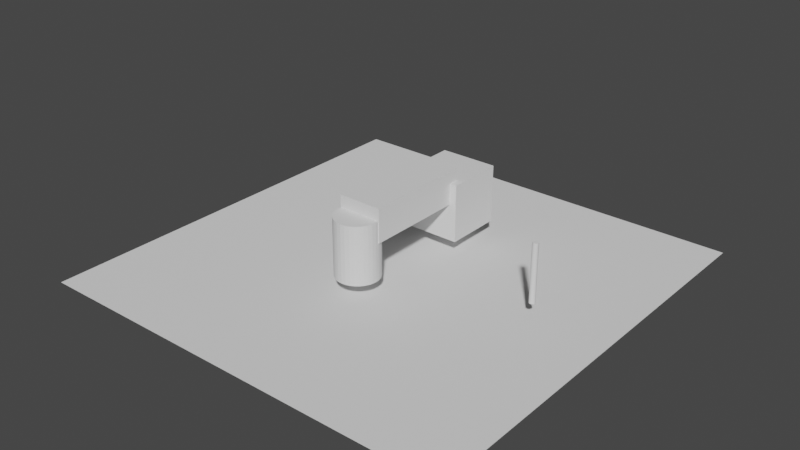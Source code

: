 # Source: 2bounce_test_geo.blend  (saved by Blender 3.2.14; exported with 4.5.12 LTS)
import bpy
from mathutils import Matrix  # noqa: F401  (used for matrix-valued properties, if any)

bpy.ops.wm.read_factory_settings(use_empty=True)
scene = bpy.context.scene
scene.name = 'Scene'

# ---- collections
col_collection = bpy.data.collections.new('Collection'); scene.collection.children.link(col_collection)

# ---- world
world_world = bpy.data.worlds.new('World'); scene.world = world_world
world_world.use_nodes = True; world_world.node_tree.nodes.clear()
_N = world_world.node_tree.nodes; _L = world_world.node_tree.links
n0 = _N.new('ShaderNodeOutputWorld'); n0.name = 'World Output'; n0.location = (300, 300)
n1 = _N.new('ShaderNodeBackground'); n1.name = 'Background'; n1.location = (10, 300)
n1.inputs[0].default_value = (0.05088, 0.05088, 0.05088, 1.0)
_L.new(n1.outputs[0], n0.inputs[0])
n0.is_active_output = True
world_world.color = (0.05088, 0.05088, 0.05088)
world_world.use_sun_shadow = False
world_world.sun_shadow_jitter_overblur = 0.0

# ---- meshes
me_circle = bpy.data.meshes.new('Circle')
me_circle.from_pydata([(0.0, 1.0, 0.0), (-0.1951, 0.9808, 0.0), (-0.3827, 0.9239, 0.0), (-0.5556, 0.8315, 0.0), (-0.7071, 0.7071, 0.0), (-0.8315, 0.5556, 0.0), (-0.9239, 0.3827, 0.0), (-0.9808, 0.1951, 0.0), (-1.0, -4.371e-08, 0.0), (-0.9808, -0.1951, 0.0), (-0.9239, -0.3827, 0.0), (-0.8315, -0.5556, 0.0), (-0.7071, -0.7071, 0.0), (-0.5556, -0.8315, 0.0), (-0.3827, -0.9239, 0.0), (-0.1951, -0.9808, 0.0), (8.742e-08, -1.0, 0.0), (0.1951, -0.9808, 0.0), (0.3827, -0.9239, 0.0), (0.5556, -0.8315, 0.0), (0.7071, -0.7071, 0.0), (0.8315, -0.5556, 0.0), (0.9239, -0.3827, 0.0), (0.9808, -0.1951, 0.0), (1.0, 1.192e-08, 0.0), (0.9808, 0.1951, 0.0), (0.9239, 0.3827, 0.0), (0.8315, 0.5556, 0.0), (0.7071, 0.7071, 0.0), (0.5556, 0.8315, 0.0), (0.3827, 0.9239, 0.0), (0.1951, 0.9808, 0.0)], [(1, 0), (2, 1), (3, 2), (4, 3), (5, 4), (6, 5), (7, 6), (8, 7), (9, 8), (10, 9), (11, 10), (12, 11), (13, 12), (14, 13), (15, 14), (16, 15), (17, 16), (18, 17), (19, 18), (20, 19), (21, 20), (22, 21), (23, 22), (24, 23), (25, 24), (26, 25), (27, 26), (28, 27), (29, 28), (30, 29), (31, 30), (0, 31)], [])
_uv = me_circle.uv_layers.new(name='UVMap')
_uv.uv.foreach_set('vector', [])
me_circle.update()
me_cylinder = bpy.data.meshes.new('Cylinder')
me_cylinder.from_pydata([(0.0, 0.1, -1.0), (0.0, 0.1, 1.0), (0.01951, 0.09808, -1.0), (0.01951, 0.09808, 1.0), (0.03827, 0.09239, -1.0), (0.03827, 0.09239, 1.0), (0.05556, 0.08315, -1.0), (0.05556, 0.08315, 1.0), (0.07071, 0.07071, -1.0), (0.07071, 0.07071, 1.0), (0.08315, 0.05556, -1.0), (0.08315, 0.05556, 1.0), (0.09239, 0.03827, -1.0), (0.09239, 0.03827, 1.0), (0.09808, 0.01951, -1.0), (0.09808, 0.01951, 1.0), (0.1, -4.371e-09, -1.0), (0.1, -4.371e-09, 1.0), (0.09808, -0.01951, -1.0), (0.09808, -0.01951, 1.0), (0.09239, -0.03827, -1.0), (0.09239, -0.03827, 1.0), (0.08315, -0.05556, -1.0), (0.08315, -0.05556, 1.0), (0.07071, -0.07071, -1.0), (0.07071, -0.07071, 1.0), (0.05556, -0.08315, -1.0), (0.05556, -0.08315, 1.0), (0.03827, -0.09239, -1.0), (0.03827, -0.09239, 1.0), (0.01951, -0.09808, -1.0), (0.01951, -0.09808, 1.0), (-8.742e-09, -0.1, -1.0), (-8.742e-09, -0.1, 1.0), (-0.01951, -0.09808, -1.0), (-0.01951, -0.09808, 1.0), (-0.03827, -0.09239, -1.0), (-0.03827, -0.09239, 1.0), (-0.05556, -0.08315, -1.0), (-0.05556, -0.08315, 1.0), (-0.07071, -0.07071, -1.0), (-0.07071, -0.07071, 1.0), (-0.08315, -0.05556, -1.0), (-0.08315, -0.05556, 1.0), (-0.09239, -0.03827, -1.0), (-0.09239, -0.03827, 1.0), (-0.09808, -0.01951, -1.0), (-0.09808, -0.01951, 1.0), (-0.1, 1.192e-09, -1.0), (-0.1, 1.192e-09, 1.0), (-0.09808, 0.01951, -1.0), (-0.09808, 0.01951, 1.0), (-0.09239, 0.03827, -1.0), (-0.09239, 0.03827, 1.0), (-0.08315, 0.05556, -1.0), (-0.08315, 0.05556, 1.0), (-0.07071, 0.07071, -1.0), (-0.07071, 0.07071, 1.0), (-0.05556, 0.08315, -1.0), (-0.05556, 0.08315, 1.0), (-0.03827, 0.09239, -1.0), (-0.03827, 0.09239, 1.0), (-0.01951, 0.09808, -1.0), (-0.01951, 0.09808, 1.0)], [], [(0, 1, 3, 2), (2, 3, 5, 4), (4, 5, 7, 6), (6, 7, 9, 8), (8, 9, 11, 10), (10, 11, 13, 12), (12, 13, 15, 14), (14, 15, 17, 16), (16, 17, 19, 18), (18, 19, 21, 20), (20, 21, 23, 22), (22, 23, 25, 24), (24, 25, 27, 26), (26, 27, 29, 28), (28, 29, 31, 30), (30, 31, 33, 32), (32, 33, 35, 34), (34, 35, 37, 36), (36, 37, 39, 38), (38, 39, 41, 40), (40, 41, 43, 42), (42, 43, 45, 44), (44, 45, 47, 46), (46, 47, 49, 48), (48, 49, 51, 50), (50, 51, 53, 52), (52, 53, 55, 54), (54, 55, 57, 56), (56, 57, 59, 58), (58, 59, 61, 60), (3, 1, 63, 61, 59, 57, 55, 53, 51, 49, 47, 45, 43, 41, 39, 37, 35, 33, 31, 29, 27, 25, 23, 21, 19, 17, 15, 13, 11, 9, 7, 5), (60, 61, 63, 62), (62, 63, 1, 0), (0, 2, 4, 6, 8, 10, 12, 14, 16, 18, 20, 22, 24, 26, 28, 30, 32, 34, 36, 38, 40, 42, 44, 46, 48, 50, 52, 54, 56, 58, 60, 62)])
_uv = me_cylinder.uv_layers.new(name='UVMap')
_uv.uv.foreach_set('vector', [1.0, 0.5, 1.0, 1.0, 0.9688, 1.0, 0.9688, 0.5, 0.9688, 0.5, 0.9688, 1.0, 0.9375, 1.0, 0.9375, 0.5, 0.9375, 0.5, 0.9375, 1.0, 0.9062, 1.0, 0.9062, 0.5, 0.9062, 0.5, 0.9062, 1.0, 0.875, 1.0, 0.875, 0.5, 0.875, 0.5, 0.875, 1.0, 0.8438, 1.0, 0.8438, 0.5, 0.8438, 0.5, 0.8438, 1.0, 0.8125, 1.0, 0.8125, 0.5, 0.8125, 0.5, 0.8125, 1.0, 0.7812, 1.0, 0.7812, 0.5, 0.7812, 0.5, 0.7812, 1.0, 0.75, 1.0, 0.75, 0.5, 0.75, 0.5, 0.75, 1.0, 0.7188, 1.0, 0.7188, 0.5, 0.7188, 0.5, 0.7188, 1.0, 0.6875, 1.0, 0.6875, 0.5, 0.6875, 0.5, 0.6875, 1.0, 0.6562, 1.0, 0.6562, 0.5, 0.6562, 0.5, 0.6562, 1.0, 0.625, 1.0, 0.625, 0.5, 0.625, 0.5, 0.625, 1.0, 0.5938, 1.0, 0.5938, 0.5, 0.5938, 0.5, 0.5938, 1.0, 0.5625, 1.0, 0.5625, 0.5, 0.5625, 0.5, 0.5625, 1.0, 0.5312, 1.0, 0.5312, 0.5, 0.5312, 0.5, 0.5312, 1.0, 0.5, 1.0, 0.5, 0.5, 0.5, 0.5, 0.5, 1.0, 0.4688, 1.0, 0.4688, 0.5, 0.4688, 0.5, 0.4688, 1.0, 0.4375, 1.0, 0.4375, 0.5, 0.4375, 0.5, 0.4375, 1.0, 0.4062, 1.0, 0.4062, 0.5, 0.4062, 0.5, 0.4062, 1.0, 0.375, 1.0, 0.375, 0.5, 0.375, 0.5, 0.375, 1.0, 0.3438, 1.0, 0.3438, 0.5, 0.3438, 0.5, 0.3438, 1.0, 0.3125, 1.0, 0.3125, 0.5, 0.3125, 0.5, 0.3125, 1.0, 0.2812, 1.0, 0.2812, 0.5, 0.2812, 0.5, 0.2812, 1.0, 0.25, 1.0, 0.25, 0.5, 0.25, 0.5, 0.25, 1.0, 0.2188, 1.0, 0.2188, 0.5, 0.2188, 0.5, 0.2188, 1.0, 0.1875, 1.0, 0.1875, 0.5, 0.1875, 0.5, 0.1875, 1.0, 0.1562, 1.0, 0.1562, 0.5, 0.1562, 0.5, 0.1562, 1.0, 0.125, 1.0, 0.125, 0.5, 0.125, 0.5, 0.125, 1.0, 0.09375, 1.0, 0.09375, 0.5, 0.09375, 0.5, 0.09375, 1.0, 0.0625, 1.0, 0.0625, 0.5, 0.2968, 0.4854, 0.25, 0.49, 0.2032, 0.4854, 0.1582, 0.4717, 0.1167, 0.4496, 0.08029, 0.4197, 0.05045, 0.3833, 0.02827, 0.3418, 0.01461, 0.2968, 0.01, 0.25, 0.01461, 0.2032, 0.02827, 0.1582, 0.05045, 0.1167, 0.08029, 0.08029, 0.1167, 0.05045, 0.1582, 0.02827, 0.2032, 0.01461, 0.25, 0.01, 0.2968, 0.01461, 0.3418, 0.02827, 0.3833, 0.05045, 0.4197, 0.08029, 0.4496, 0.1167, 0.4717, 0.1582, 0.4854, 0.2032, 0.49, 0.25, 0.4854, 0.2968, 0.4717, 0.3418, 0.4496, 0.3833, 0.4197, 0.4197, 0.3833, 0.4496, 0.3418, 0.4717, 0.0625, 0.5, 0.0625, 1.0, 0.03125, 1.0, 0.03125, 0.5, 0.03125, 0.5, 0.03125, 1.0, 0.0, 1.0, 0.0, 0.5, 0.75, 0.49, 0.7968, 0.4854, 0.8418, 0.4717, 0.8833, 0.4496, 0.9197, 0.4197, 0.9496, 0.3833, 0.9717, 0.3418, 0.9854, 0.2968, 0.99, 0.25, 0.9854, 0.2032, 0.9717, 0.1582, 0.9496, 0.1167, 0.9197, 0.08029, 0.8833, 0.05045, 0.8418, 0.02827, 0.7968, 0.01461, 0.75, 0.01, 0.7032, 0.01461, 0.6582, 0.02827, 0.6167, 0.05045, 0.5803, 0.08029, 0.5504, 0.1167, 0.5283, 0.1582, 0.5146, 0.2032, 0.51, 0.25, 0.5146, 0.2968, 0.5283, 0.3418, 0.5504, 0.3833, 0.5803, 0.4197, 0.6167, 0.4496, 0.6582, 0.4717, 0.7032, 0.4854])
me_cylinder.update()
me_plane = bpy.data.meshes.new('Plane')
me_plane.from_pydata([(-7.5, -7.5, 0.0), (7.5, -7.5, 0.0), (-7.5, 7.5, 0.0), (7.5, 7.5, 0.0)], [], [(0, 1, 3, 2)])
_uv = me_plane.uv_layers.new(name='UVMap')
_uv.uv.foreach_set('vector', [0.0, 0.0, 1.0, 0.0, 1.0, 1.0, 0.0, 1.0])
me_plane.update()
me_cylinder_001 = bpy.data.meshes.new('Cylinder.001')
me_cylinder_001.from_pydata([(0.0, 0.74, -1.0), (0.0, 0.74, 1.0), (0.1444, 0.7258, -1.0), (0.1444, 0.7258, 1.0), (0.2832, 0.6837, -1.0), (0.2832, 0.6837, 1.0), (0.4111, 0.6153, -1.0), (0.4111, 0.6153, 1.0), (0.5233, 0.5233, -1.0), (0.5233, 0.5233, 1.0), (0.6153, 0.4111, -1.0), (0.6153, 0.4111, 1.0), (0.6837, 0.2832, -1.0), (0.6837, 0.2832, 1.0), (0.7258, 0.1444, -1.0), (0.7258, 0.1444, 1.0), (0.74, -3.235e-08, -1.0), (0.74, -3.235e-08, 1.0), (0.7258, -0.1444, -1.0), (0.7258, -0.1444, 1.0), (0.6837, -0.2832, -1.0), (0.6837, -0.2832, 1.0), (0.6153, -0.4111, -1.0), (0.6153, -0.4111, 1.0), (0.5233, -0.5233, -1.0), (0.5233, -0.5233, 1.0), (0.4111, -0.6153, -1.0), (0.4111, -0.6153, 1.0), (0.2832, -0.6837, -1.0), (0.2832, -0.6837, 1.0), (0.1444, -0.7258, -1.0), (0.1444, -0.7258, 1.0), (-6.469e-08, -0.74, -1.0), (-6.469e-08, -0.74, 1.0), (-0.1444, -0.7258, -1.0), (-0.1444, -0.7258, 1.0), (-0.2832, -0.6837, -1.0), (-0.2832, -0.6837, 1.0), (-0.4111, -0.6153, -1.0), (-0.4111, -0.6153, 1.0), (-0.5233, -0.5233, -1.0), (-0.5233, -0.5233, 1.0), (-0.6153, -0.4111, -1.0), (-0.6153, -0.4111, 1.0), (-0.6837, -0.2832, -1.0), (-0.6837, -0.2832, 1.0), (-0.7258, -0.1444, -1.0), (-0.7258, -0.1444, 1.0), (-0.74, 8.824e-09, -1.0), (-0.74, 8.824e-09, 1.0), (-0.7258, 0.1444, -1.0), (-0.7258, 0.1444, 1.0), (-0.6837, 0.2832, -1.0), (-0.6837, 0.2832, 1.0), (-0.6153, 0.4111, -1.0), (-0.6153, 0.4111, 1.0), (-0.5233, 0.5233, -1.0), (-0.5233, 0.5233, 1.0), (-0.4111, 0.6153, -1.0), (-0.4111, 0.6153, 1.0), (-0.2832, 0.6837, -1.0), (-0.2832, 0.6837, 1.0), (-0.1444, 0.7258, -1.0), (-0.1444, 0.7258, 1.0)], [], [(0, 1, 3, 2), (2, 3, 5, 4), (4, 5, 7, 6), (6, 7, 9, 8), (8, 9, 11, 10), (10, 11, 13, 12), (12, 13, 15, 14), (14, 15, 17, 16), (16, 17, 19, 18), (18, 19, 21, 20), (20, 21, 23, 22), (22, 23, 25, 24), (24, 25, 27, 26), (26, 27, 29, 28), (28, 29, 31, 30), (30, 31, 33, 32), (32, 33, 35, 34), (34, 35, 37, 36), (36, 37, 39, 38), (38, 39, 41, 40), (40, 41, 43, 42), (42, 43, 45, 44), (44, 45, 47, 46), (46, 47, 49, 48), (48, 49, 51, 50), (50, 51, 53, 52), (52, 53, 55, 54), (54, 55, 57, 56), (56, 57, 59, 58), (58, 59, 61, 60), (3, 1, 63, 61, 59, 57, 55, 53, 51, 49, 47, 45, 43, 41, 39, 37, 35, 33, 31, 29, 27, 25, 23, 21, 19, 17, 15, 13, 11, 9, 7, 5), (60, 61, 63, 62), (62, 63, 1, 0), (0, 2, 4, 6, 8, 10, 12, 14, 16, 18, 20, 22, 24, 26, 28, 30, 32, 34, 36, 38, 40, 42, 44, 46, 48, 50, 52, 54, 56, 58, 60, 62)])
_uv = me_cylinder_001.uv_layers.new(name='UVMap')
_uv.uv.foreach_set('vector', [1.0, 0.5, 1.0, 1.0, 0.9688, 1.0, 0.9688, 0.5, 0.9688, 0.5, 0.9688, 1.0, 0.9375, 1.0, 0.9375, 0.5, 0.9375, 0.5, 0.9375, 1.0, 0.9062, 1.0, 0.9062, 0.5, 0.9062, 0.5, 0.9062, 1.0, 0.875, 1.0, 0.875, 0.5, 0.875, 0.5, 0.875, 1.0, 0.8438, 1.0, 0.8438, 0.5, 0.8438, 0.5, 0.8438, 1.0, 0.8125, 1.0, 0.8125, 0.5, 0.8125, 0.5, 0.8125, 1.0, 0.7812, 1.0, 0.7812, 0.5, 0.7812, 0.5, 0.7812, 1.0, 0.75, 1.0, 0.75, 0.5, 0.75, 0.5, 0.75, 1.0, 0.7188, 1.0, 0.7188, 0.5, 0.7188, 0.5, 0.7188, 1.0, 0.6875, 1.0, 0.6875, 0.5, 0.6875, 0.5, 0.6875, 1.0, 0.6562, 1.0, 0.6562, 0.5, 0.6562, 0.5, 0.6562, 1.0, 0.625, 1.0, 0.625, 0.5, 0.625, 0.5, 0.625, 1.0, 0.5938, 1.0, 0.5938, 0.5, 0.5938, 0.5, 0.5938, 1.0, 0.5625, 1.0, 0.5625, 0.5, 0.5625, 0.5, 0.5625, 1.0, 0.5312, 1.0, 0.5312, 0.5, 0.5312, 0.5, 0.5312, 1.0, 0.5, 1.0, 0.5, 0.5, 0.5, 0.5, 0.5, 1.0, 0.4688, 1.0, 0.4688, 0.5, 0.4688, 0.5, 0.4688, 1.0, 0.4375, 1.0, 0.4375, 0.5, 0.4375, 0.5, 0.4375, 1.0, 0.4062, 1.0, 0.4062, 0.5, 0.4062, 0.5, 0.4062, 1.0, 0.375, 1.0, 0.375, 0.5, 0.375, 0.5, 0.375, 1.0, 0.3438, 1.0, 0.3438, 0.5, 0.3438, 0.5, 0.3438, 1.0, 0.3125, 1.0, 0.3125, 0.5, 0.3125, 0.5, 0.3125, 1.0, 0.2812, 1.0, 0.2812, 0.5, 0.2812, 0.5, 0.2812, 1.0, 0.25, 1.0, 0.25, 0.5, 0.25, 0.5, 0.25, 1.0, 0.2188, 1.0, 0.2188, 0.5, 0.2188, 0.5, 0.2188, 1.0, 0.1875, 1.0, 0.1875, 0.5, 0.1875, 0.5, 0.1875, 1.0, 0.1562, 1.0, 0.1562, 0.5, 0.1562, 0.5, 0.1562, 1.0, 0.125, 1.0, 0.125, 0.5, 0.125, 0.5, 0.125, 1.0, 0.09375, 1.0, 0.09375, 0.5, 0.09375, 0.5, 0.09375, 1.0, 0.0625, 1.0, 0.0625, 0.5, 0.2968, 0.4854, 0.25, 0.49, 0.2032, 0.4854, 0.1582, 0.4717, 0.1167, 0.4496, 0.08029, 0.4197, 0.05045, 0.3833, 0.02827, 0.3418, 0.01461, 0.2968, 0.01, 0.25, 0.01461, 0.2032, 0.02827, 0.1582, 0.05045, 0.1167, 0.08029, 0.08029, 0.1167, 0.05045, 0.1582, 0.02827, 0.2032, 0.01461, 0.25, 0.01, 0.2968, 0.01461, 0.3418, 0.02827, 0.3833, 0.05045, 0.4197, 0.08029, 0.4496, 0.1167, 0.4717, 0.1582, 0.4854, 0.2032, 0.49, 0.25, 0.4854, 0.2968, 0.4717, 0.3418, 0.4496, 0.3833, 0.4197, 0.4197, 0.3833, 0.4496, 0.3418, 0.4717, 0.0625, 0.5, 0.0625, 1.0, 0.03125, 1.0, 0.03125, 0.5, 0.03125, 0.5, 0.03125, 1.0, 0.0, 1.0, 0.0, 0.5, 0.75, 0.49, 0.7968, 0.4854, 0.8418, 0.4717, 0.8833, 0.4496, 0.9197, 0.4197, 0.9496, 0.3833, 0.9717, 0.3418, 0.9854, 0.2968, 0.99, 0.25, 0.9854, 0.2032, 0.9717, 0.1582, 0.9496, 0.1167, 0.9197, 0.08029, 0.8833, 0.05045, 0.8418, 0.02827, 0.7968, 0.01461, 0.75, 0.01, 0.7032, 0.01461, 0.6582, 0.02827, 0.6167, 0.05045, 0.5803, 0.08029, 0.5504, 0.1167, 0.5283, 0.1582, 0.5146, 0.2032, 0.51, 0.25, 0.5146, 0.2968, 0.5283, 0.3418, 0.5504, 0.3833, 0.5803, 0.4197, 0.6167, 0.4496, 0.6582, 0.4717, 0.7032, 0.4854])
me_cylinder_001.update()
me_cube_007 = bpy.data.meshes.new('Cube.007')
me_cube_007.from_pydata([(-1.0, -1.0, -1.0), (-1.0, -1.0, 1.0), (-1.0, 1.0, -1.0), (-1.0, 1.0, 1.0), (1.0, -1.0, -1.0), (1.0, -1.0, 1.0), (1.0, 1.0, -1.0), (1.0, 1.0, 1.0)], [], [(0, 1, 3, 2), (2, 3, 7, 6), (6, 7, 5, 4), (4, 5, 1, 0), (2, 6, 4, 0), (7, 3, 1, 5)])
_uv = me_cube_007.uv_layers.new(name='UVMap')
_uv.uv.foreach_set('vector', [0.375, 0.0, 0.625, 0.0, 0.625, 0.25, 0.375, 0.25, 0.375, 0.25, 0.625, 0.25, 0.625, 0.5, 0.375, 0.5, 0.375, 0.5, 0.625, 0.5, 0.625, 0.75, 0.375, 0.75, 0.375, 0.75, 0.625, 0.75, 0.625, 1.0, 0.375, 1.0, 0.125, 0.5, 0.375, 0.5, 0.375, 0.75, 0.125, 0.75, 0.625, 0.5, 0.875, 0.5, 0.875, 0.75, 0.625, 0.75])
me_cube_007.update()
me_cube_008 = bpy.data.meshes.new('Cube.008')
me_cube_008.from_pydata([(-1.0, -1.0, -1.0), (-1.0, -1.0, 1.0), (-1.0, 1.0, -1.0), (-1.0, 1.0, 1.0), (1.0, -1.0, -1.0), (1.0, -1.0, 1.0), (1.0, 1.0, -1.0), (1.0, 1.0, 1.0)], [], [(0, 1, 3, 2), (2, 3, 7, 6), (6, 7, 5, 4), (4, 5, 1, 0), (2, 6, 4, 0), (7, 3, 1, 5)])
_uv = me_cube_008.uv_layers.new(name='UVMap')
_uv.uv.foreach_set('vector', [0.375, 0.0, 0.625, 0.0, 0.625, 0.25, 0.375, 0.25, 0.375, 0.25, 0.625, 0.25, 0.625, 0.5, 0.375, 0.5, 0.375, 0.5, 0.625, 0.5, 0.625, 0.75, 0.375, 0.75, 0.375, 0.75, 0.625, 0.75, 0.625, 1.0, 0.375, 1.0, 0.125, 0.5, 0.375, 0.5, 0.375, 0.75, 0.125, 0.75, 0.625, 0.5, 0.875, 0.5, 0.875, 0.75, 0.625, 0.75])
me_cube_008.update()

# ---- objects
ob_skip_det = bpy.data.objects.new('skip-DET', me_circle)
ob_skip_src = bpy.data.objects.new('skip-SRC', me_cylinder)
ob_plane = bpy.data.objects.new('Plane', me_plane)
ob_cylinder = bpy.data.objects.new('Cylinder', me_cylinder_001)
ob_cube = bpy.data.objects.new('Cube', me_cube_007)
ob_cube_001 = bpy.data.objects.new('Cube.001', me_cube_008)

# ---- transforms, parenting, visibility, modifiers, constraints
ob_skip_det.location = (-5.0, 0.0, 0.0)
ob_skip_det.rotation_euler = (0.0, 1.571, 0.0)
ob_skip_src.location = (5.0, 0.0, 0.0)
ob_plane.location = (0.0, 0.0, -1.615)
ob_cylinder.location = (0.0, -1.994, 0.0)
ob_cube.location = (0.0, 2.547, 0.0)
ob_cube_001.location = (0.0, 0.0, 0.8403)
ob_cube_001.scale = (0.7586, 1.874, 0.5749)

# ---- collection membership
col_collection.objects.link(ob_skip_det)
col_collection.objects.link(ob_skip_src)
col_collection.objects.link(ob_plane)
col_collection.objects.link(ob_cylinder)
col_collection.objects.link(ob_cube)
col_collection.objects.link(ob_cube_001)

# ---- scene / render settings (as saved in the file)
scene.frame_start = 1; scene.frame_end = 250; scene.frame_set(14)
scene.render.engine = 'BLENDER_EEVEE_NEXT'
scene.cycles.sampling_pattern = 'TABULATED_SOBOL'
scene.cycles.use_light_tree = False
scene.view_settings.view_transform = 'Filmic'
bpy.context.view_layer.update()

# ---- added for rendering (the .blend has no active camera and no usable light): camera, sun
cam_auto = bpy.data.cameras.new('AutoCamera')
cam_auto.lens = 50.0
cam_auto.sensor_width = 36.0
cam_auto.clip_end = 1000.0
ob_auto_camera = bpy.data.objects.new('AutoCamera', cam_auto)
scene.collection.objects.link(ob_auto_camera)
ob_auto_camera.location = (19.8262, -23.7914, 15.7611)
ob_auto_camera.rotation_euler = (1.09748, -7.21219e-08, 0.694738)
scene.camera = ob_auto_camera
light_auto_sun = bpy.data.lights.new('AutoSun', 'SUN')
light_auto_sun.energy = 3.0
light_auto_sun.angle = 0.0523599
ob_auto_sun = bpy.data.objects.new('AutoSun', light_auto_sun)
scene.collection.objects.link(ob_auto_sun)
ob_auto_sun.rotation_euler = (0.872665, 0.174533, 0.523599)
bpy.context.view_layer.update()
